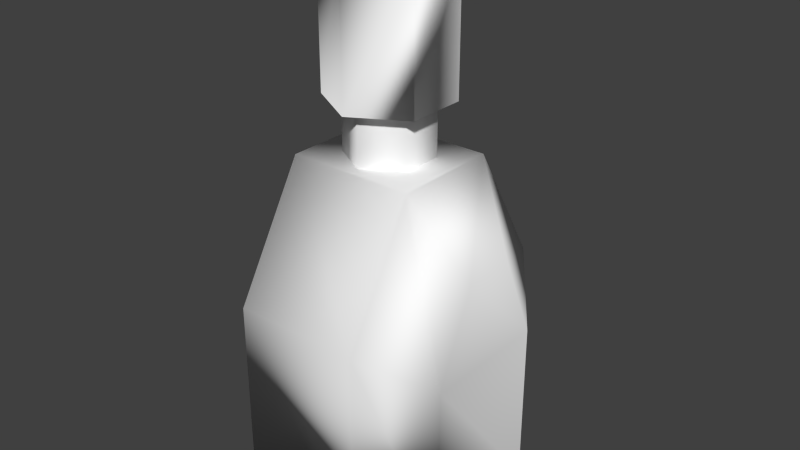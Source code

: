 # Source: Canon.blend  (saved by Blender 2.75.0; exported with 4.5.12 LTS)
import bpy
from mathutils import Matrix  # noqa: F401  (used for matrix-valued properties, if any)

bpy.ops.wm.read_factory_settings(use_empty=True)
scene = bpy.context.scene
scene.name = 'Scene'

# ---- collections
col_collection_1 = bpy.data.collections.new('Collection 1'); scene.collection.children.link(col_collection_1)

# ---- materials (node trees are filled in below, after node groups)
mat_pshl00300 = bpy.data.materials.new('pshl00300')
mat_pshl00300.alpha_threshold = 0.0
mat_pshl00300.use_transparent_shadow = False
mat_pshl00300.diffuse_color = (0.9725, 0.9725, 0.9725, 1.0)
mat_pshl00300.roughness = 0.5

# ---- material node trees

# ---- world
world_world = bpy.data.worlds.new('World'); scene.world = world_world
world_world.color = (0.05088, 0.05088, 0.05088)
world_world.use_sun_shadow = False
world_world.sun_shadow_jitter_overblur = 0.0
world_world.cycles.sampling_method = 'MANUAL'
world_world.cycles.sample_map_resolution = 256

# ---- meshes
me_polygon1 = bpy.data.meshes.new('polygon1')
me_polygon1.from_pydata([(0.2205, -0.4403, 2.888e-08), (-0.2205, -0.4403, 9.605e-09), (-0.3899, 0.2287, -2.704e-08), (-0.3899, -0.2287, -7.047e-09), (-0.3899, 0.09675, 0.8777), (-0.2205, -0.1854, 1.164), (-0.2205, 0.4403, 0.7312), (0.2205, 0.4403, 0.7312), (-0.2205, 0.4403, -2.888e-08), (0.3899, -0.2287, 2.704e-08), (0.2205, -0.4403, 0.7312), (0.2205, -0.1854, 1.164), (0.2205, 0.1854, 1.164), (0.2205, 0.4403, -9.605e-09), (-0.3899, 0.2287, 0.5716), (-0.2205, 0.1854, 1.164), (-0.3899, -0.2287, 0.5716), (-0.2205, -0.4403, 0.7312), (-0.3899, -0.09675, 0.8777), (0.3899, 0.2287, 7.047e-09), (0.3899, -0.2287, 0.5716), (0.3899, 0.2287, 0.5716), (0.3899, -0.09675, 0.8777), (0.3899, 0.09675, 0.8777), (-0.1811, -0.1046, 1.799), (-2.489e-08, -0.2091, 1.349), (0.1811, -0.1046, 1.349), (0.1811, 0.1046, 1.799), (0.1811, 0.1046, 1.349), (-1.127e-07, 0.2091, 1.799), (-9.303e-08, 0.2091, 1.349), (-0.1811, 0.1046, 1.799), (-0.1811, -0.1046, 1.349), (-0.04497, 0.229, 1.041), (-0.04497, 0.3546, 1.041), (0.04497, 0.3546, 1.041), (-0.04497, 0.5411, 0.739), (0.04497, 0.5411, 0.739), (0.04497, 0.5411, 0.03809), (0.04497, 0.229, 0.03809), (-0.1811, 0.1046, 1.349), (0.1811, -0.1046, 1.799), (-4.456e-08, -0.2091, 1.799), (0.04497, 0.229, 1.041), (-0.04497, 0.229, 0.03809), (-0.04497, 0.5411, 0.03809), (-3.689e-08, -0.1475, 1.394), (-2.312e-08, -0.1475, 1.079), (0.1277, -0.07375, 1.394), (0.1277, -0.07375, 1.079), (0.1277, 0.07375, 1.394), (0.1277, 0.07375, 1.079), (-8.495e-08, 0.1475, 1.394), (-7.118e-08, 0.1475, 1.079), (-0.1277, 0.07375, 1.394), (-0.1277, 0.07375, 1.079), (-0.1277, -0.07375, 1.394), (-0.1277, -0.07375, 1.079)], [], [(1, 3, 2), (6, 7, 8), (16, 17, 18), (19, 21, 20), (20, 21, 22), (21, 23, 22), (26, 28, 27), (27, 28, 29), (28, 30, 29), (29, 30, 31), (34, 35, 36), (35, 37, 36), (46, 47, 48), (47, 49, 48), (48, 49, 50), (49, 51, 50), (50, 51, 52), (51, 53, 52), (52, 53, 54), (53, 55, 54), (54, 55, 56), (55, 57, 56), (24, 32, 42), (32, 25, 42), (42, 25, 41), (25, 26, 41), (41, 26, 27), (30, 40, 31), (31, 40, 24), (40, 32, 24), (33, 43, 34), (43, 35, 34), (36, 37, 45), (37, 38, 45), (45, 38, 44), (38, 39, 44), (40, 30, 32), (30, 28, 32), (32, 28, 26), (41, 27, 42), (27, 29, 42), (42, 29, 31), (38, 37, 39), (37, 35, 39), (39, 35, 43), (33, 34, 44), (34, 36, 44), (44, 36, 45), (32, 26, 25), (42, 31, 24), (56, 57, 46), (57, 47, 46), (19, 9, 13), (9, 0, 13), (13, 0, 8), (0, 1, 8), (8, 1, 2), (2, 3, 14), (3, 16, 14), (14, 16, 4), (16, 18, 4), (4, 18, 15), (18, 5, 15), (1, 0, 17), (0, 10, 17), (17, 10, 5), (10, 11, 5), (5, 11, 15), (11, 12, 15), (15, 12, 6), (12, 7, 6), (7, 13, 8), (0, 9, 10), (9, 20, 10), (10, 20, 11), (20, 22, 11), (11, 22, 12), (22, 23, 12), (12, 23, 7), (23, 21, 7), (7, 21, 13), (21, 19, 13), (8, 2, 6), (2, 14, 6), (6, 14, 15), (14, 4, 15), (3, 1, 16), (1, 17, 16), (17, 5, 18), (9, 19, 20)])
me_polygon1.polygons.foreach_set('use_smooth', [True] * 90)
_uv = me_polygon1.uv_layers.new(name='UVMap')
_uv.uv.foreach_set('vector', [0.7998, -0.917, 0.6924, -0.8281, 0.6924, -0.5312, 0.8291, -0.248, 0.8291, -0.001953, 0.9941, -0.248, 0.3867, -0.8281, 0.3867, -0.998, 0.1572, -0.8281, 0.6924, -0.5312, 0.3867, -0.5312, 0.3867, -0.8281, 0.3867, -0.8281, 0.3867, -0.5312, 0.1572, -0.8281, 0.3867, -0.5312, 0.1572, -0.5312, 0.1572, -0.8281, 0.4648, -0.2656, 0.4648, -0.1104, 0.4648, -0.1104, 0.4648, -0.1104, 0.4648, -0.1104, 0.4316, -0.0332, 0.4648, -0.1104, 0.4316, -0.0332, 0.4316, -0.0332, 0.4316, -0.0332, 0.4316, -0.0332, 0.3984, -0.1104, 0.6289, -0.3525, 0.6289, -0.2578, 0.7744, -0.3525, 0.6289, -0.2578, 0.7744, -0.2578, 0.7744, -0.3525, 0.4375, -0.3467, 0.4375, -0.3467, 0.4678, -0.2656, 0.4375, -0.3467, 0.4678, -0.2656, 0.4678, -0.2656, 0.4678, -0.2656, 0.4678, -0.2656, 0.4678, -0.1035, 0.4678, -0.2656, 0.4678, -0.1035, 0.4678, -0.1035, 0.4678, -0.1035, 0.4678, -0.1035, 0.4375, -0.02246, 0.4678, -0.1035, 0.4375, -0.02246, 0.4375, -0.02246, 0.4375, -0.02246, 0.4375, -0.02246, 0.4082, -0.1035, 0.4375, -0.02246, 0.4082, -0.1035, 0.4082, -0.1035, 0.4082, -0.1035, 0.4082, -0.1035, 0.4082, -0.2656, 0.4082, -0.1035, 0.4082, -0.2656, 0.4082, -0.2656, 0.3984, -0.2656, 0.3984, -0.2656, 0.4316, -0.3428, 0.3984, -0.2656, 0.4316, -0.3428, 0.4316, -0.3428, 0.4316, -0.3428, 0.4316, -0.3428, 0.4648, -0.2656, 0.4316, -0.3428, 0.4648, -0.2656, 0.4648, -0.2656, 0.4648, -0.2656, 0.4648, -0.2656, 0.4648, -0.1104, 0.4316, -0.0332, 0.3984, -0.1104, 0.3984, -0.1104, 0.3984, -0.1104, 0.3984, -0.1104, 0.3984, -0.2656, 0.3984, -0.1104, 0.3984, -0.2656, 0.3984, -0.2656, 0.5332, -0.3525, 0.5332, -0.2578, 0.6289, -0.3525, 0.5332, -0.2578, 0.6289, -0.2578, 0.6289, -0.3525, 0.7744, -0.3525, 0.7744, -0.2578, 0.959, -0.3525, 0.7744, -0.2578, 0.959, -0.2578, 0.959, -0.3525, 0.959, -0.3525, 0.959, -0.2578, 0.9951, -0.3525, 0.959, -0.2578, 0.9951, -0.2578, 0.9951, -0.3525, 0.03027, -0.1006, 0.1885, -0.0166, 0.03027, -0.2705, 0.1885, -0.0166, 0.3457, -0.1006, 0.03027, -0.2705, 0.03027, -0.2705, 0.3457, -0.1006, 0.3457, -0.2705, 0.3457, -0.2705, 0.3457, -0.1006, 0.1885, -0.3555, 0.3457, -0.1006, 0.1885, -0.0166, 0.1885, -0.3555, 0.1885, -0.3555, 0.1885, -0.0166, 0.03027, -0.1006, 0.959, -0.2578, 0.7744, -0.2578, 0.9951, -0.2578, 0.7744, -0.2578, 0.6289, -0.2578, 0.9951, -0.2578, 0.9951, -0.2578, 0.6289, -0.2578, 0.5332, -0.2578, 0.5332, -0.3525, 0.6289, -0.3525, 0.9951, -0.3525, 0.6289, -0.3525, 0.7744, -0.3525, 0.9951, -0.3525, 0.9951, -0.3525, 0.7744, -0.3525, 0.959, -0.3525, 0.03027, -0.2705, 0.3457, -0.2705, 0.1885, -0.3555, 0.1885, -0.3555, 0.03027, -0.1006, 0.03027, -0.2705, 0.4082, -0.2656, 0.4082, -0.2656, 0.4375, -0.3467, 0.4082, -0.2656, 0.4375, -0.3467, 0.4375, -0.3467, 0.999, -0.5312, 0.999, -0.8281, 0.8906, -0.4424, 0.999, -0.8281, 0.8906, -0.917, 0.8906, -0.4424, 0.8906, -0.4424, 0.8906, -0.917, 0.7998, -0.4424, 0.8906, -0.917, 0.7998, -0.917, 0.7998, -0.4424, 0.7998, -0.4424, 0.7998, -0.917, 0.6924, -0.5312, 0.6924, -0.5312, 0.6924, -0.8281, 0.3867, -0.5312, 0.6924, -0.8281, 0.3867, -0.8281, 0.3867, -0.5312, 0.3867, -0.5312, 0.3867, -0.8281, 0.1572, -0.5312, 0.3867, -0.8281, 0.1572, -0.8281, 0.1572, -0.5312, 0.1572, -0.5312, 0.1572, -0.8281, 0.004883, -0.3604, 0.1572, -0.8281, 0.004883, -0.998, 0.004883, -0.3604, 0.6162, -0.248, 0.6162, -0.001953, 0.6162, -0.248, 0.6162, -0.001953, 0.6162, -0.001953, 0.6162, -0.248, 0.6162, -0.248, 0.6162, -0.001953, 0.6162, -0.248, 0.6162, -0.001953, 0.6162, -0.001953, 0.6162, -0.248, 0.6162, -0.248, 0.6162, -0.001953, 0.6162, -0.248, 0.6162, -0.001953, 0.6162, -0.001953, 0.6162, -0.248, 0.6162, -0.248, 0.6162, -0.001953, 0.8291, -0.248, 0.6162, -0.001953, 0.8291, -0.001953, 0.8291, -0.248, 0.8291, -0.001953, 0.9941, -0.001953, 0.9941, -0.248, 0.6924, -0.998, 0.6924, -0.8281, 0.3867, -0.998, 0.6924, -0.8281, 0.3867, -0.8281, 0.3867, -0.998, 0.3867, -0.998, 0.3867, -0.8281, 0.004883, -0.998, 0.3867, -0.8281, 0.1572, -0.8281, 0.004883, -0.998, 0.004883, -0.998, 0.1572, -0.8281, 0.004883, -0.3604, 0.1572, -0.8281, 0.1572, -0.5312, 0.004883, -0.3604, 0.004883, -0.3604, 0.1572, -0.5312, 0.3867, -0.3604, 0.1572, -0.5312, 0.3867, -0.5312, 0.3867, -0.3604, 0.3867, -0.3604, 0.3867, -0.5312, 0.6924, -0.3604, 0.3867, -0.5312, 0.6924, -0.5312, 0.6924, -0.3604, 0.6924, -0.3604, 0.6924, -0.5312, 0.3867, -0.3604, 0.6924, -0.5312, 0.3867, -0.5312, 0.3867, -0.3604, 0.3867, -0.3604, 0.3867, -0.5312, 0.004883, -0.3604, 0.3867, -0.5312, 0.1572, -0.5312, 0.004883, -0.3604, 0.6924, -0.8281, 0.6924, -0.998, 0.3867, -0.8281, 0.6924, -0.998, 0.3867, -0.998, 0.3867, -0.8281, 0.3867, -0.998, 0.004883, -0.998, 0.1572, -0.8281, 0.6924, -0.8281, 0.6924, -0.5312, 0.3867, -0.8281])
me_polygon1.materials.append(mat_pshl00300)
me_polygon1.use_remesh_preserve_volume = False
me_polygon1.use_remesh_preserve_attributes = False
me_polygon1.use_mirror_vertex_groups = False
me_polygon1.update()
me_polygon1.normals_split_custom_set([tuple(v) for v in zip(*[iter([-0.8566, 0.2302, -0.4619, -0.7038, 0.3455, -0.6206, -0.613, -0.3878, -0.6883, 0.102, 0.9558, 0.2758, 0.1762, 0.9589, -0.2225, -0.3812, 0.7934, 0.4746, -0.7776, -0.5855, 0.2293, -0.7237, -0.4949, 0.481, -0.9478, -0.3183, 0.01725, 0.918, 0.3221, 0.2313, 0.9985, 0.003145, 0.05385, 0.9681, -0.1323, -0.2126, 0.9681, -0.1323, -0.2126, 0.9985, 0.003145, 0.05385, 0.9324, -0.3614, -0.002472, 0.9985, 0.003145, 0.05385, 0.9603, -0.0279, 0.2775, 0.9324, -0.3614, -0.002472, 0.6427, 0.5105, -0.5713, 0.8271, 0.4776, 0.2964, 0.9795, 0.07389, -0.1873, 0.9795, 0.07389, -0.1873, 0.8271, 0.4776, 0.2964, 0.7711, 0.2908, 0.5664, 0.8271, 0.4776, 0.2964, 1.096e-05, 0.9591, 0.2832, 0.7711, 0.2908, 0.5664, 0.7711, 0.2908, 0.5664, 1.096e-05, 0.9591, 0.2832, 0.1209, 0.8118, 0.5713, 0.2705, 0.4687, 0.8409, 0.4436, 0.8962, -0.007964, -0.5261, 0.181, 0.831, 0.4436, 0.8962, -0.007964, -0.1514, 0.9508, 0.2702, -0.5261, 0.181, 0.831, 1.144e-05, -1.0, 7.474e-08, -1.098e-05, -1.0, 3.533e-08, 0.8658, -0.5004, 9.941e-08, -1.098e-05, -1.0, 3.533e-08, 0.8658, -0.5004, 4.624e-08, 0.8658, -0.5004, 9.941e-08, 0.8658, -0.5004, 9.941e-08, 0.8658, -0.5004, 4.624e-08, 0.8659, 0.5003, 4.195e-09, 0.8658, -0.5004, 4.624e-08, 0.8658, 0.5004, 2.388e-08, 0.8659, 0.5003, 4.195e-09, 0.8659, 0.5003, 4.195e-09, 0.8658, 0.5004, 2.388e-08, -1.161e-05, 1.0, -3.868e-08, 0.8658, 0.5004, 2.388e-08, 1.091e-05, 1.0, -3.266e-08, -1.161e-05, 1.0, -3.868e-08, -1.161e-05, 1.0, -3.868e-08, 1.091e-05, 1.0, -3.266e-08, -0.8658, 0.5004, -5.577e-08, 1.091e-05, 1.0, -3.266e-08, -0.8658, 0.5004, -6.947e-08, -0.8658, 0.5004, -5.577e-08, -0.8658, 0.5004, -5.577e-08, -0.8658, 0.5004, -6.947e-08, -0.6493, -0.4928, 0.5793, -0.8658, 0.5004, -6.947e-08, -0.7516, -0.316, -0.579, -0.6493, -0.4928, 0.5793, -0.7839, -0.4527, -0.425, -0.3651, -0.7956, 0.4835, -0.8494, -0.1621, 0.5022, -0.3651, -0.7956, 0.4835, -1.125e-05, -0.9893, 0.1457, -0.8494, -0.1621, 0.5022, -0.8494, -0.1621, 0.5022, -1.125e-05, -0.9893, 0.1457, 0.01183, -0.7897, 0.6133, -1.125e-05, -0.9893, 0.1457, 0.6427, 0.5105, -0.5713, 0.01183, -0.7897, 0.6133, 0.01183, -0.7897, 0.6133, 0.6427, 0.5105, -0.5713, 0.9795, 0.07389, -0.1873, 1.096e-05, 0.9591, 0.2832, -0.8567, 0.4948, 0.1455, 0.1209, 0.8118, 0.5713, 0.1209, 0.8118, 0.5713, -0.8567, 0.4948, 0.1455, -0.7839, -0.4527, -0.425, -0.8567, 0.4948, 0.1455, -0.3651, -0.7956, 0.4835, -0.7839, -0.4527, -0.425, -0.3535, -0.866, 0.3537, 0.4667, -0.8467, 0.2556, 0.2705, 0.4687, 0.8409, 0.4667, -0.8467, 0.2556, 0.4436, 0.8962, -0.007964, 0.2705, 0.4687, 0.8409, -0.5261, 0.181, 0.831, -0.1514, 0.9508, 0.2702, -0.694, 0.694, 0.1914, -0.1514, 0.9508, 0.2702, -0.2014, 0.6926, -0.6926, -0.694, 0.694, 0.1914, -0.694, 0.694, 0.1914, -0.2014, 0.6926, -0.6926, -0.2837, -0.8656, -0.4126, -0.2014, 0.6926, -0.6926, 0.1644, -0.8566, -0.4891, -0.2837, -0.8656, -0.4126, -0.8567, 0.4948, 0.1455, 1.096e-05, 0.9591, 0.2832, -0.3651, -0.7956, 0.4835, 1.096e-05, 0.9591, 0.2832, 0.8271, 0.4776, 0.2964, -0.3651, -0.7956, 0.4835, -0.3651, -0.7956, 0.4835, 0.8271, 0.4776, 0.2964, 0.6427, 0.5105, -0.5713, 0.01183, -0.7897, 0.6133, 0.9795, 0.07389, -0.1873, -0.8494, -0.1621, 0.5022, 0.9795, 0.07389, -0.1873, 0.7711, 0.2908, 0.5664, -0.8494, -0.1621, 0.5022, -0.8494, -0.1621, 0.5022, 0.7711, 0.2908, 0.5664, 0.1209, 0.8118, 0.5713, -0.2014, 0.6926, -0.6926, -0.1514, 0.9508, 0.2702, 0.1644, -0.8566, -0.4891, -0.1514, 0.9508, 0.2702, 0.4436, 0.8962, -0.007964, 0.1644, -0.8566, -0.4891, 0.1644, -0.8566, -0.4891, 0.4436, 0.8962, -0.007964, 0.4667, -0.8467, 0.2556, -0.3535, -0.866, 0.3537, 0.2705, 0.4687, 0.8409, -0.2837, -0.8656, -0.4126, 0.2705, 0.4687, 0.8409, -0.5261, 0.181, 0.831, -0.2837, -0.8656, -0.4126, -0.2837, -0.8656, -0.4126, -0.5261, 0.181, 0.831, -0.694, 0.694, 0.1914, -0.3651, -0.7956, 0.4835, 0.6427, 0.5105, -0.5713, -1.125e-05, -0.9893, 0.1457, -0.8494, -0.1621, 0.5022, 0.1209, 0.8118, 0.5713, -0.7839, -0.4527, -0.425, -0.6493, -0.4928, 0.5793, -0.7516, -0.316, -0.579, 1.144e-05, -1.0, 7.474e-08, -0.7516, -0.316, -0.579, -1.098e-05, -1.0, 3.533e-08, 1.144e-05, -1.0, 7.474e-08, 0.918, 0.3221, 0.2313, 0.4359, 0.6808, -0.5886, 0.8566, -0.2302, -0.4619, 0.4359, 0.6808, -0.5886, 0.445, 0.3717, -0.8148, 0.8566, -0.2302, -0.4619, 0.8566, -0.2302, -0.4619, 0.445, 0.3717, -0.8148, -0.3812, 0.7934, 0.4746, 0.445, 0.3717, -0.8148, -0.8566, 0.2302, -0.4619, -0.3812, 0.7934, 0.4746, -0.3812, 0.7934, 0.4746, -0.8566, 0.2302, -0.4619, -0.613, -0.3878, -0.6883, -0.613, -0.3878, -0.6883, -0.7038, 0.3455, -0.6206, -0.9005, 0.3299, -0.2832, -0.7038, 0.3455, -0.6206, -0.7776, -0.5855, 0.2293, -0.9005, 0.3299, -0.2832, -0.9005, 0.3299, -0.2832, -0.7776, -0.5855, 0.2293, -0.9349, 0.3545, 0.01582, -0.7776, -0.5855, 0.2293, -0.9478, -0.3183, 0.01725, -0.9349, 0.3545, 0.01582, -0.9349, 0.3545, 0.01582, -0.9478, -0.3183, 0.01725, -0.9103, 0.315, 0.2685, -0.9478, -0.3183, 0.01725, -0.4807, 0.2094, 0.8515, -0.9103, 0.315, 0.2685, -0.8566, 0.2302, -0.4619, 0.445, 0.3717, -0.8148, -0.7237, -0.4949, 0.481, 0.445, 0.3717, -0.8148, -0.102, -0.9558, 0.2758, -0.7237, -0.4949, 0.481, -0.7237, -0.4949, 0.481, -0.102, -0.9558, 0.2758, -0.4807, 0.2094, 0.8515, -0.102, -0.9558, 0.2758, -0.1548, -0.4847, 0.8609, -0.4807, 0.2094, 0.8515, -0.4807, 0.2094, 0.8515, -0.1548, -0.4847, 0.8609, -0.9103, 0.315, 0.2685, -0.1548, -0.4847, 0.8609, -0.1531, 0.4798, 0.8639, -0.9103, 0.315, 0.2685, -0.9103, 0.315, 0.2685, -0.1531, 0.4798, 0.8639, 0.102, 0.9558, 0.2758, -0.1531, 0.4798, 0.8639, 0.1762, 0.9589, -0.2225, 0.102, 0.9558, 0.2758, 0.1762, 0.9589, -0.2225, 0.8566, -0.2302, -0.4619, -0.3812, 0.7934, 0.4746, 0.445, 0.3717, -0.8148, 0.4359, 0.6808, -0.5886, -0.102, -0.9558, 0.2758, 0.4359, 0.6808, -0.5886, 0.9681, -0.1323, -0.2126, -0.102, -0.9558, 0.2758, -0.102, -0.9558, 0.2758, 0.9681, -0.1323, -0.2126, -0.1548, -0.4847, 0.8609, 0.9681, -0.1323, -0.2126, 0.9324, -0.3614, -0.002472, -0.1548, -0.4847, 0.8609, -0.1548, -0.4847, 0.8609, 0.9324, -0.3614, -0.002472, -0.1531, 0.4798, 0.8639, 0.9324, -0.3614, -0.002472, 0.9603, -0.0279, 0.2775, -0.1531, 0.4798, 0.8639, -0.1531, 0.4798, 0.8639, 0.9603, -0.0279, 0.2775, 0.1762, 0.9589, -0.2225, 0.9603, -0.0279, 0.2775, 0.9985, 0.003145, 0.05385, 0.1762, 0.9589, -0.2225, 0.1762, 0.9589, -0.2225, 0.9985, 0.003145, 0.05385, 0.8566, -0.2302, -0.4619, 0.9985, 0.003145, 0.05385, 0.918, 0.3221, 0.2313, 0.8566, -0.2302, -0.4619, -0.3812, 0.7934, 0.4746, -0.613, -0.3878, -0.6883, 0.102, 0.9558, 0.2758, -0.613, -0.3878, -0.6883, -0.9005, 0.3299, -0.2832, 0.102, 0.9558, 0.2758, 0.102, 0.9558, 0.2758, -0.9005, 0.3299, -0.2832, -0.9103, 0.315, 0.2685, -0.9005, 0.3299, -0.2832, -0.9349, 0.3545, 0.01582, -0.9103, 0.315, 0.2685, -0.7038, 0.3455, -0.6206, -0.8566, 0.2302, -0.4619, -0.7776, -0.5855, 0.2293, -0.8566, 0.2302, -0.4619, -0.7237, -0.4949, 0.481, -0.7776, -0.5855, 0.2293, -0.7237, -0.4949, 0.481, -0.4807, 0.2094, 0.8515, -0.9478, -0.3183, 0.01725, 0.4359, 0.6808, -0.5886, 0.918, 0.3221, 0.2313, 0.9681, -0.1323, -0.2126])] * 3)])

# ---- objects
ob_weaponarn = bpy.data.objects.new('WeaponArn', me_polygon1)

# ---- transforms, parenting, visibility, modifiers, constraints
ob_weaponarn.location = (0.0, 0.0, 0.0)
ob_weaponarn.lineart.crease_threshold = 0.0

# ---- collection membership
col_collection_1.objects.link(ob_weaponarn)

# ---- scene / render settings (as saved in the file)
scene.frame_start = 1; scene.frame_end = 250; scene.frame_set(1)
scene.render.engine = 'BLENDER_EEVEE_NEXT'
scene.render.resolution_percentage = 50
scene.render.dither_intensity = 0.0
scene.cycles.use_denoising = False
scene.cycles.samples = 10
scene.cycles.sampling_pattern = 'TABULATED_SOBOL'
scene.cycles.light_sampling_threshold = 0.0
scene.cycles.use_adaptive_sampling = False
scene.cycles.use_light_tree = False
scene.cycles.blur_glossy = 0.0
scene.cycles.pixel_filter_type = 'GAUSSIAN'
scene.cycles.sample_clamp_indirect = 0.0
scene.view_settings.view_transform = 'Standard'
bpy.context.view_layer.update()

# ---- added for rendering (the .blend has no active camera and no usable light): camera, sun
cam_auto = bpy.data.cameras.new('AutoCamera')
cam_auto.lens = 50.0
cam_auto.sensor_width = 36.0
cam_auto.clip_end = 1000.0
ob_auto_camera = bpy.data.objects.new('AutoCamera', cam_auto)
scene.collection.objects.link(ob_auto_camera)
ob_auto_camera.location = (2.02851, -2.38379, 2.52223)
ob_auto_camera.rotation_euler = (1.09748, -7.21219e-08, 0.694738)
scene.camera = ob_auto_camera
light_auto_sun = bpy.data.lights.new('AutoSun', 'SUN')
light_auto_sun.energy = 3.0
light_auto_sun.angle = 0.0523599
ob_auto_sun = bpy.data.objects.new('AutoSun', light_auto_sun)
scene.collection.objects.link(ob_auto_sun)
ob_auto_sun.rotation_euler = (0.872665, 0.174533, 0.523599)
bpy.context.view_layer.update()
